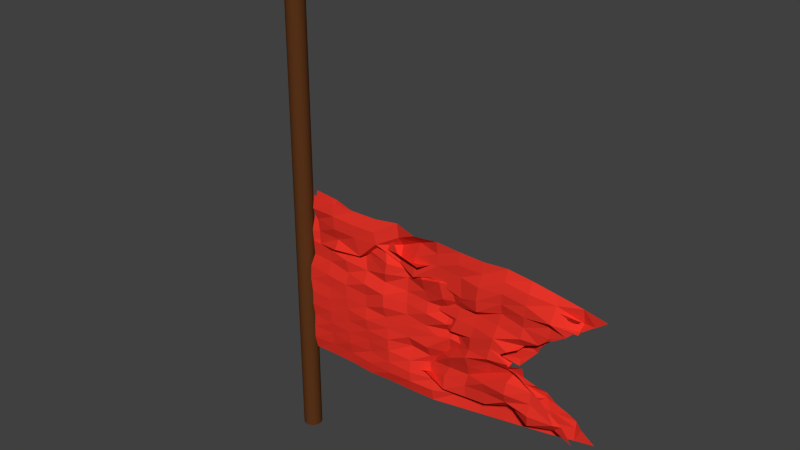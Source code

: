 # Source: flag.blend  (saved by Blender 2.76.0; exported with 4.5.12 LTS)
import bpy
from mathutils import Matrix  # noqa: F401  (used for matrix-valued properties, if any)

bpy.ops.wm.read_factory_settings(use_empty=True)
scene = bpy.context.scene
scene.name = 'Scene'

# ---- collections
col_collection_1 = bpy.data.collections.new('Collection 1'); scene.collection.children.link(col_collection_1)

# ---- materials (node trees are filled in below, after node groups)
mat_mastil_bandera = bpy.data.materials.new('Mastil_bandera')
mat_mastil_bandera.alpha_threshold = 0.0
mat_mastil_bandera.use_transparent_shadow = False
mat_mastil_bandera.diffuse_color = (0.1065, 0.03503, 0.01036, 1.0)
mat_mastil_bandera.roughness = 0.5
mat_bandera = bpy.data.materials.new('bandera')
mat_bandera.alpha_threshold = 0.0
mat_bandera.use_transparent_shadow = False
mat_bandera.diffuse_color = (0.8, 0.03365, 0.0209, 1.0)
mat_bandera.roughness = 0.5
mat_bandera.specular_intensity = 0.1695

# ---- material node trees

# ---- world
world_world = bpy.data.worlds.new('World'); scene.world = world_world
world_world.color = (0.05088, 0.05088, 0.05088)
world_world.use_sun_shadow = False
world_world.sun_shadow_jitter_overblur = 0.0
world_world.cycles.sampling_method = 'MANUAL'
world_world.cycles.sample_map_resolution = 256

# ---- meshes
me_cylinder = bpy.data.meshes.new('Cylinder')
me_cylinder.from_pydata([(0.07689, 0.007596, -0.01715), (0.07689, 0.007596, 1.983), (0.272, -0.01162, -0.01715), (0.272, -0.01162, 1.983), (0.4596, -0.06852, -0.01715), (0.4596, -0.06852, 1.983), (0.6325, -0.1609, -0.01715), (0.6325, -0.1609, 1.983), (0.784, -0.2853, -0.01715), (0.784, -0.2853, 1.983), (0.9084, -0.4368, -0.01715), (0.9084, -0.4368, 1.983), (1.001, -0.6097, -0.01715), (1.001, -0.6097, 1.983), (1.058, -0.7973, -0.01715), (1.058, -0.7973, 1.983), (1.077, -0.9924, -0.01715), (1.077, -0.9924, 1.983), (1.058, -1.187, -0.01715), (1.058, -1.187, 1.983), (1.001, -1.375, -0.01715), (1.001, -1.375, 1.983), (0.9084, -1.548, -0.01715), (0.9084, -1.548, 1.983), (0.784, -1.7, -0.01715), (0.784, -1.7, 1.983), (0.6325, -1.824, -0.01715), (0.6325, -1.824, 1.983), (0.4596, -1.916, -0.01715), (0.4596, -1.916, 1.983), (0.272, -1.973, -0.01715), (0.272, -1.973, 1.983), (0.07688, -1.992, -0.01715), (0.07688, -1.992, 1.983), (-0.1182, -1.973, -0.01715), (-0.1182, -1.973, 1.983), (-0.3058, -1.916, -0.01715), (-0.3058, -1.916, 1.983), (-0.4787, -1.824, -0.01715), (-0.4787, -1.824, 1.983), (-0.6302, -1.7, -0.01715), (-0.6302, -1.7, 1.983), (-0.7546, -1.548, -0.01715), (-0.7546, -1.548, 1.983), (-0.847, -1.375, -0.01715), (-0.847, -1.375, 1.983), (-0.9039, -1.187, -0.01715), (-0.9039, -1.187, 1.983), (-0.9231, -0.9924, -0.01715), (-0.9231, -0.9924, 1.983), (-0.9039, -0.7973, -0.01715), (-0.9039, -0.7973, 1.983), (-0.847, -0.6097, -0.01715), (-0.847, -0.6097, 1.983), (-0.7546, -0.4368, -0.01715), (-0.7546, -0.4368, 1.983), (-0.6302, -0.2853, -0.01715), (-0.6302, -0.2853, 1.983), (-0.4787, -0.1609, -0.01715), (-0.4787, -0.1609, 1.983), (-0.3058, -0.06852, -0.01715), (-0.3058, -0.06852, 1.983), (-0.1182, -0.01162, -0.01715), (-0.1182, -0.01162, 1.983)], [], [(0, 1, 3, 2), (2, 3, 5, 4), (4, 5, 7, 6), (6, 7, 9, 8), (8, 9, 11, 10), (10, 11, 13, 12), (12, 13, 15, 14), (14, 15, 17, 16), (16, 17, 19, 18), (18, 19, 21, 20), (20, 21, 23, 22), (22, 23, 25, 24), (24, 25, 27, 26), (26, 27, 29, 28), (28, 29, 31, 30), (30, 31, 33, 32), (32, 33, 35, 34), (34, 35, 37, 36), (36, 37, 39, 38), (38, 39, 41, 40), (40, 41, 43, 42), (42, 43, 45, 44), (44, 45, 47, 46), (46, 47, 49, 48), (48, 49, 51, 50), (50, 51, 53, 52), (52, 53, 55, 54), (54, 55, 57, 56), (56, 57, 59, 58), (58, 59, 61, 60), (3, 1, 63, 61, 59, 57, 55, 53, 51, 49, 47, 45, 43, 41, 39, 37, 35, 33, 31, 29, 27, 25, 23, 21, 19, 17, 15, 13, 11, 9, 7, 5), (62, 63, 1, 0), (60, 61, 63, 62), (0, 2, 4, 6, 8, 10, 12, 14, 16, 18, 20, 22, 24, 26, 28, 30, 32, 34, 36, 38, 40, 42, 44, 46, 48, 50, 52, 54, 56, 58, 60, 62)])
me_cylinder.materials.append(mat_mastil_bandera)
me_cylinder.use_remesh_preserve_volume = False
me_cylinder.use_remesh_preserve_attributes = False
me_cylinder.use_mirror_vertex_groups = False
me_cylinder.update()
me_plane_001 = bpy.data.meshes.new('Plane.001')
me_plane_001.from_pydata([(-1.0, -1.0, 0.0), (-1.0, 1.0, 0.0), (1.0, 0.8158, 0.0), (-1.0, 0.8462, 0.0), (-1.0, 0.6923, 0.0), (-1.0, 0.5385, 0.0), (-1.0, 0.3846, 0.0), (-1.0, 0.2308, 0.0), (-1.0, 0.07692, 0.0), (-1.0, -0.07692, 0.0), (-1.0, -0.2308, 0.0), (-1.0, -0.3846, 0.0), (-1.0, -0.5385, 0.0), (-1.0, -0.6923, 0.0), (-1.0, -0.8462, 0.0), (-0.8462, -0.9858, 0.0), (-0.6923, -0.9717, 0.0), (-0.5385, -0.9575, 0.0), (-0.3846, -0.9433, 0.0), (-0.2308, -0.9292, 0.0), (-0.07692, -0.915, 0.0), (0.07692, -0.9008, 0.0), (0.2308, -0.8867, 0.0), (0.3846, -0.8725, 0.0), (0.5385, -0.8583, 0.0), (0.6923, -0.8442, 0.0), (0.8462, -0.83, 0.0), (0.8462, 0.83, 0.0), (0.6923, 0.8442, 0.0), (0.5385, 0.8583, 0.0), (0.3846, 0.8725, 0.0), (0.2308, 0.8867, 0.0), (0.07692, 0.9008, 0.0), (-0.07692, 0.915, 0.0), (-0.2308, 0.9292, 0.0), (-0.3846, 0.9433, 0.0), (-0.5385, 0.9575, 0.0), (-0.6923, 0.9717, 0.0), (-0.8462, 0.9858, 0.0), (-0.8462, -0.8342, 0.0), (-0.8462, -0.6825, 0.0), (-0.8462, -0.5308, 0.0), (-0.8462, -0.3792, 0.0), (-0.8462, -0.2275, 0.0), (-0.8462, -0.07583, 0.0), (-0.8462, 0.07583, 0.0), (-0.8462, 0.2275, 0.0), (-0.8462, 0.3792, 0.0), (-0.8462, 0.5308, 0.0), (-0.8462, 0.6825, 0.0), (-0.8462, 0.8342, 0.0), (-0.6923, -0.8222, 0.0), (-0.6923, -0.6727, 0.0), (-0.6923, -0.5232, 0.0), (-0.6923, -0.3737, 0.0), (-0.6923, -0.2242, 0.0), (-0.6923, -0.07474, 0.0), (-0.6923, 0.07474, 0.0), (-0.6923, 0.2242, 0.0), (-0.6923, 0.3737, 0.0), (-0.6923, 0.5232, 0.0), (-0.6923, 0.6727, 0.0), (-0.6923, 0.8222, 0.0), (-0.5385, -0.8102, 0.0), (-0.5385, -0.6629, 0.0), (-0.5385, -0.5156, 0.0), (-0.5385, -0.3683, 0.0), (-0.5385, -0.221, 0.0), (-0.5385, -0.07365, 0.0), (-0.5385, 0.07365, 0.0), (-0.5385, 0.221, 0.0), (-0.5385, 0.3683, 0.0), (-0.5385, 0.5156, 0.0), (-0.5385, 0.6629, 0.0), (-0.5385, 0.8102, 0.0), (-0.3846, -0.7982, 0.0), (-0.3846, -0.6531, 0.0), (-0.3846, -0.508, 0.0), (-0.3846, -0.3628, 0.0), (-0.3846, -0.2177, 0.0), (-0.3846, -0.07256, 0.0), (-0.3846, 0.07256, 0.0), (-0.3846, 0.2177, 0.0), (-0.3846, 0.3628, 0.0), (-0.3846, 0.508, 0.0), (-0.3846, 0.6531, 0.0), (-0.3846, 0.7982, 0.0), (-0.2308, -0.7862, 0.0), (-0.2308, -0.6433, 0.0), (-0.2308, -0.5003, 0.0), (-0.2308, -0.3574, 0.0), (-0.2308, -0.2144, 0.0), (-0.2308, -0.07147, 0.0), (-0.2308, 0.07147, 0.0), (-0.2308, 0.2144, 0.0), (-0.2308, 0.3574, 0.0), (-0.2308, 0.5003, 0.0), (-0.2308, 0.6433, 0.0), (-0.2308, 0.7862, 0.0), (-0.07692, -0.7742, 0.0), (-0.07692, -0.6335, 0.0), (-0.07692, -0.4927, 0.0), (-0.07692, -0.3519, 0.0), (-0.07692, -0.2112, 0.0), (-0.07692, -0.07038, 0.0), (-0.07692, 0.07039, 0.0), (-0.07692, 0.2112, 0.0), (-0.07692, 0.3519, 0.0), (-0.07692, 0.4927, 0.0), (-0.07692, 0.6335, 0.0), (-0.07692, 0.7742, 0.0), (0.07692, -0.7622, 0.0), (0.07692, -0.6237, 0.0), (0.07692, -0.4851, 0.0), (0.07692, -0.3465, 0.0), (0.07692, -0.2079, 0.0), (0.07692, -0.0693, 0.0), (0.07692, 0.0693, 0.0), (0.07692, 0.2079, 0.0), (0.07692, 0.3465, 0.0), (0.07692, 0.4851, 0.0), (0.07692, 0.6237, 0.0), (0.07692, 0.7622, 0.0), (0.2308, -0.7503, 0.0), (0.2308, -0.6139, 0.0), (0.2308, -0.4774, 0.0), (0.2308, -0.341, 0.0), (0.2308, -0.2046, 0.0), (0.2308, -0.06821, 0.0), (0.2308, 0.06821, 0.0), (0.2308, 0.2046, 0.0), (0.2308, 0.341, 0.0), (0.2308, 0.4774, 0.0), (0.2308, 0.6139, 0.0), (0.2308, 0.7503, 0.0), (0.3846, -0.7383, 0.0), (0.3846, -0.604, 0.0), (0.3846, -0.4698, 0.0), (0.3846, -0.3356, 0.0), (0.3846, -0.2013, 0.0), (0.3846, -0.06712, 0.0), (0.3846, 0.06712, 0.0), (0.3846, 0.2013, 0.0), (0.3846, 0.3356, 0.0), (0.3846, 0.4698, 0.0), (0.3846, 0.604, 0.0), (0.3846, 0.7383, 0.0), (0.5385, -0.7263, 0.0), (0.5385, -0.5942, 0.0), (0.5385, -0.4622, 0.0), (0.5385, -0.3301, 0.0), (0.5385, 0.06603, 0.0), (0.5385, 0.1981, 0.0), (0.5385, 0.3301, 0.0), (0.5385, 0.4622, 0.0), (0.5385, 0.5942, 0.0), (0.5385, 0.7263, 0.0), (0.6923, -0.7143, 0.0), (0.6923, -0.5844, 0.0), (0.6923, -0.4546, 0.0), (0.6923, 0.3247, 0.0), (0.6923, 0.4546, 0.0), (0.6923, 0.5844, 0.0), (0.6923, 0.7143, 0.0), (0.8462, -0.7023, 0.0), (0.9338, 0.6955, 0.0), (0.8462, 0.5746, 0.0), (0.8462, 0.7023, 0.0), (0.8462, -0.6373, 0.0), (0.6923, 0.2847, 0.0), (0.4895, -0.06637, 0.0), (0.8921, -0.6987, 0.0), (0.6923, -0.4315, 0.0), (0.5385, -0.2257, 0.0), (0.5659, 0.06583, 0.0), (0.8014, -0.5775, 0.0), (0.641, 0.1959, 0.0), (0.8462, 0.5509, 0.0), (0.715, 0.3239, 0.0), (0.7089, -0.4537, 0.0), (0.5385, 0.01841, 0.0), (0.7877, 0.4498, 0.0), (0.6145, -0.3274, 0.0), (0.8594, 0.5738, 0.0), (0.981, -0.8176, 0.0), (0.9299, 0.6958, 0.0), (0.5181, -0.1985, 0.0), (0.4589, -0.1193, 0.0), (-1.0, -1.0, 0.0), (-1.0, 1.0, 0.0), (1.0, 0.8158, 0.0), (-1.0, 0.8462, 0.0), (-1.0, 0.6923, 0.0), (-1.0, 0.5385, 0.0), (-1.0, 0.3846, 0.0), (-1.0, 0.2308, 0.0), (-1.0, 0.07692, 0.0), (-1.0, -0.07692, 0.0), (-1.0, -0.2308, 0.0), (-1.0, -0.3846, 0.0), (-1.0, -0.5385, 0.0), (-1.0, -0.6923, 0.0), (-1.0, -0.8462, 0.0), (-0.8462, -0.9858, 0.0), (-0.6923, -0.9717, 0.0), (-0.5385, -0.9575, 0.0), (-0.3846, -0.9433, 0.0), (-0.2308, -0.9292, 0.0), (-0.07692, -0.915, 0.0), (0.07692, -0.9008, 0.0), (0.2308, -0.8867, 0.0), (0.3846, -0.8725, 0.0), (0.5385, -0.8583, 0.0), (0.6923, -0.8442, 0.0), (0.8462, -0.83, 0.0), (0.8462, 0.83, 0.0), (0.6923, 0.8442, 0.0), (0.5385, 0.8583, 0.0), (0.3846, 0.8725, 0.0), (0.2308, 0.8867, 0.0), (0.07692, 0.9008, 0.0), (-0.07692, 0.915, 0.0), (-0.2308, 0.9292, 0.0), (-0.3846, 0.9433, 0.0), (-0.5385, 0.9575, 0.0), (-0.6923, 0.9717, 0.0), (-0.8462, 0.9858, 0.0), (-0.8462, -0.8342, 0.0), (-0.8462, -0.6825, 0.0), (-0.8462, -0.5308, 0.0), (-0.8462, -0.3792, 0.0), (-0.8462, -0.2275, 0.0), (-0.8462, -0.07583, 0.0), (-0.8462, 0.07583, 0.0), (-0.8462, 0.2275, 0.0), (-0.8462, 0.3792, 0.0), (-0.8462, 0.5308, 0.0), (-0.8462, 0.6825, 0.0), (-0.8462, 0.8342, 0.0), (-0.6923, -0.8222, 0.0), (-0.6923, -0.6727, 0.0), (-0.6923, -0.5232, 0.0), (-0.6923, -0.3737, 0.0), (-0.6923, -0.2242, 0.0), (-0.6923, -0.07474, 0.0), (-0.6923, 0.07474, 0.0), (-0.6923, 0.2242, 0.0), (-0.6923, 0.3737, 0.0), (-0.6923, 0.5232, 0.0), (-0.6923, 0.6727, 0.0), (-0.6923, 0.8222, 0.0), (-0.5385, -0.8102, 0.0), (-0.5385, -0.6629, 0.0), (-0.5385, -0.5156, 0.0), (-0.5385, -0.3683, 0.0), (-0.5385, -0.221, 0.0), (-0.5385, -0.07365, 0.0), (-0.5385, 0.07365, 0.0), (-0.5385, 0.221, 0.0), (-0.5385, 0.3683, 0.0), (-0.5385, 0.5156, 0.0), (-0.5385, 0.6629, 0.0), (-0.5385, 0.8102, 0.0), (-0.3846, -0.7982, 0.0), (-0.3846, -0.6531, 0.0), (-0.3846, -0.508, 0.0), (-0.3846, -0.3628, 0.0), (-0.3846, -0.2177, 0.0), (-0.3846, -0.07256, 0.0), (-0.3846, 0.07256, 0.0), (-0.3846, 0.2177, 0.0), (-0.3846, 0.3628, 0.0), (-0.3846, 0.508, 0.0), (-0.3846, 0.6531, 0.0), (-0.3846, 0.7982, 0.0), (-0.2308, -0.7862, 0.0), (-0.2308, -0.6433, 0.0), (-0.2308, -0.5003, 0.0), (-0.2308, -0.3574, 0.0), (-0.2308, -0.2144, 0.0), (-0.2308, -0.07147, 0.0), (-0.2308, 0.07147, 0.0), (-0.2308, 0.2144, 0.0), (-0.2308, 0.3574, 0.0), (-0.2308, 0.5003, 0.0), (-0.2308, 0.6433, 0.0), (-0.2308, 0.7862, 0.0), (-0.07692, -0.7742, 0.0), (-0.07692, -0.6335, 0.0), (-0.07692, -0.4927, 0.0), (-0.07692, -0.3519, 0.0), (-0.07692, -0.2112, 0.0), (-0.07692, -0.07038, 0.0), (-0.07692, 0.07039, 0.0), (-0.07692, 0.2112, 0.0), (-0.07692, 0.3519, 0.0), (-0.07692, 0.4927, 0.0), (-0.07692, 0.6335, 0.0), (-0.07692, 0.7742, 0.0), (0.07692, -0.7622, 0.0), (0.07692, -0.6237, 0.0), (0.07692, -0.4851, 0.0), (0.07692, -0.3465, 0.0), (0.07692, -0.2079, 0.0), (0.07692, -0.0693, 0.0), (0.07692, 0.0693, 0.0), (0.07692, 0.2079, 0.0), (0.07692, 0.3465, 0.0), (0.07692, 0.4851, 0.0), (0.07692, 0.6237, 0.0), (0.07692, 0.7622, 0.0), (0.2308, -0.7503, 0.0), (0.2308, -0.6139, 0.0), (0.2308, -0.4774, 0.0), (0.2308, -0.341, 0.0), (0.2308, -0.2046, 0.0), (0.2308, -0.06821, 0.0), (0.2308, 0.06821, 0.0), (0.2308, 0.2046, 0.0), (0.2308, 0.341, 0.0), (0.2308, 0.4774, 0.0), (0.2308, 0.6139, 0.0), (0.2308, 0.7503, 0.0), (0.3846, -0.7383, 0.0), (0.3846, -0.604, 0.0), (0.3846, -0.4698, 0.0), (0.3846, -0.3356, 0.0), (0.3846, -0.2013, 0.0), (0.3846, -0.06712, 0.0), (0.3846, 0.06712, 0.0), (0.3846, 0.2013, 0.0), (0.3846, 0.3356, 0.0), (0.3846, 0.4698, 0.0), (0.3846, 0.604, 0.0), (0.3846, 0.7383, 0.0), (0.5385, -0.7263, 0.0), (0.5385, -0.5942, 0.0), (0.5385, -0.4622, 0.0), (0.5385, -0.3301, 0.0), (0.5385, 0.06603, 0.0), (0.5385, 0.1981, 0.0), (0.5385, 0.3301, 0.0), (0.5385, 0.4622, 0.0), (0.5385, 0.5942, 0.0), (0.5385, 0.7263, 0.0), (0.6923, -0.7143, 0.0), (0.6923, -0.5844, 0.0), (0.6923, -0.4546, 0.0), (0.6923, 0.3247, 0.0), (0.6923, 0.4546, 0.0), (0.6923, 0.5844, 0.0), (0.6923, 0.7143, 0.0), (0.8462, -0.7023, 0.0), (0.9338, 0.6955, 0.0), (0.8462, 0.5746, 0.0), (0.8462, 0.7023, 0.0), (0.8462, -0.6373, 0.0), (0.6923, 0.2847, 0.0), (0.4895, -0.06637, 0.0), (0.8921, -0.6987, 0.0), (0.6923, -0.4315, 0.0), (0.5385, -0.2257, 0.0), (0.5659, 0.06583, 0.0), (0.8014, -0.5775, 0.0), (0.641, 0.1959, 0.0), (0.8462, 0.5509, 0.0), (0.715, 0.3239, 0.0), (0.7089, -0.4537, 0.0), (0.5385, 0.01841, 0.0), (0.7877, 0.4498, 0.0), (0.6145, -0.3274, 0.0), (0.8594, 0.5738, 0.0), (0.981, -0.8176, 0.0), (0.9299, 0.6958, 0.0), (0.5181, -0.1985, 0.0), (0.4589, -0.1193, 0.0)], [], [(167, 27, 2, 165, 185), (3, 1, 38, 50), (50, 38, 37, 62), (62, 37, 36, 74), (74, 36, 35, 86), (86, 35, 34, 98), (98, 34, 33, 110), (110, 33, 32, 122), (122, 32, 31, 134), (134, 31, 30, 146), (146, 30, 29, 156), (156, 29, 28, 163), (163, 28, 27, 167), (0, 14, 39, 15), (14, 13, 40, 39), (13, 12, 41, 40), (12, 11, 42, 41), (11, 10, 43, 42), (10, 9, 44, 43), (9, 8, 45, 44), (8, 7, 46, 45), (7, 6, 47, 46), (6, 5, 48, 47), (5, 4, 49, 48), (4, 3, 50, 49), (15, 39, 51, 16), (39, 40, 52, 51), (40, 41, 53, 52), (41, 42, 54, 53), (42, 43, 55, 54), (43, 44, 56, 55), (44, 45, 57, 56), (45, 46, 58, 57), (46, 47, 59, 58), (47, 48, 60, 59), (48, 49, 61, 60), (49, 50, 62, 61), (16, 51, 63, 17), (51, 52, 64, 63), (52, 53, 65, 64), (53, 54, 66, 65), (54, 55, 67, 66), (55, 56, 68, 67), (56, 57, 69, 68), (57, 58, 70, 69), (58, 59, 71, 70), (59, 60, 72, 71), (60, 61, 73, 72), (61, 62, 74, 73), (17, 63, 75, 18), (63, 64, 76, 75), (64, 65, 77, 76), (65, 66, 78, 77), (66, 67, 79, 78), (67, 68, 80, 79), (68, 69, 81, 80), (69, 70, 82, 81), (70, 71, 83, 82), (71, 72, 84, 83), (72, 73, 85, 84), (73, 74, 86, 85), (18, 75, 87, 19), (75, 76, 88, 87), (76, 77, 89, 88), (77, 78, 90, 89), (78, 79, 91, 90), (79, 80, 92, 91), (80, 81, 93, 92), (81, 82, 94, 93), (82, 83, 95, 94), (83, 84, 96, 95), (84, 85, 97, 96), (85, 86, 98, 97), (19, 87, 99, 20), (87, 88, 100, 99), (88, 89, 101, 100), (89, 90, 102, 101), (90, 91, 103, 102), (91, 92, 104, 103), (92, 93, 105, 104), (93, 94, 106, 105), (94, 95, 107, 106), (95, 96, 108, 107), (96, 97, 109, 108), (97, 98, 110, 109), (20, 99, 111, 21), (99, 100, 112, 111), (100, 101, 113, 112), (101, 102, 114, 113), (102, 103, 115, 114), (103, 104, 116, 115), (104, 105, 117, 116), (105, 106, 118, 117), (106, 107, 119, 118), (107, 108, 120, 119), (108, 109, 121, 120), (109, 110, 122, 121), (21, 111, 123, 22), (111, 112, 124, 123), (112, 113, 125, 124), (113, 114, 126, 125), (114, 115, 127, 126), (115, 116, 128, 127), (116, 117, 129, 128), (117, 118, 130, 129), (118, 119, 131, 130), (119, 120, 132, 131), (120, 121, 133, 132), (121, 122, 134, 133), (22, 123, 135, 23), (123, 124, 136, 135), (124, 125, 137, 136), (125, 126, 138, 137), (126, 127, 139, 138), (127, 128, 140, 139), (128, 129, 141, 140), (129, 130, 142, 141), (130, 131, 143, 142), (131, 132, 144, 143), (132, 133, 145, 144), (133, 134, 146, 145), (23, 135, 147, 24), (135, 136, 148, 147), (136, 137, 149, 148), (137, 138, 150, 149), (138, 139, 186, 173, 150), (139, 140, 170, 187, 186), (140, 141, 151, 180, 170), (141, 142, 152, 151), (142, 143, 153, 152), (143, 144, 154, 153), (144, 145, 155, 154), (145, 146, 156, 155), (24, 147, 157, 25), (147, 148, 158, 157), (148, 149, 159, 158), (149, 150, 182, 172, 159), (150, 173, 182), (180, 151, 174), (151, 152, 176, 174), (152, 153, 160, 169, 176), (153, 154, 161, 160), (154, 155, 162, 161), (155, 156, 163, 162), (25, 157, 164, 26), (157, 158, 175, 168, 164), (158, 159, 179, 175), (159, 172, 179), (169, 160, 178), (160, 161, 181, 178), (161, 162, 166, 177, 181), (162, 163, 167, 166), (26, 164, 171, 184), (164, 168, 171), (177, 166, 183), (166, 167, 185, 183), (355, 373, 353, 190, 215), (191, 238, 226, 189), (238, 250, 225, 226), (250, 262, 224, 225), (262, 274, 223, 224), (274, 286, 222, 223), (286, 298, 221, 222), (298, 310, 220, 221), (310, 322, 219, 220), (322, 334, 218, 219), (334, 344, 217, 218), (344, 351, 216, 217), (351, 355, 215, 216), (188, 203, 227, 202), (202, 227, 228, 201), (201, 228, 229, 200), (200, 229, 230, 199), (199, 230, 231, 198), (198, 231, 232, 197), (197, 232, 233, 196), (196, 233, 234, 195), (195, 234, 235, 194), (194, 235, 236, 193), (193, 236, 237, 192), (192, 237, 238, 191), (203, 204, 239, 227), (227, 239, 240, 228), (228, 240, 241, 229), (229, 241, 242, 230), (230, 242, 243, 231), (231, 243, 244, 232), (232, 244, 245, 233), (233, 245, 246, 234), (234, 246, 247, 235), (235, 247, 248, 236), (236, 248, 249, 237), (237, 249, 250, 238), (204, 205, 251, 239), (239, 251, 252, 240), (240, 252, 253, 241), (241, 253, 254, 242), (242, 254, 255, 243), (243, 255, 256, 244), (244, 256, 257, 245), (245, 257, 258, 246), (246, 258, 259, 247), (247, 259, 260, 248), (248, 260, 261, 249), (249, 261, 262, 250), (205, 206, 263, 251), (251, 263, 264, 252), (252, 264, 265, 253), (253, 265, 266, 254), (254, 266, 267, 255), (255, 267, 268, 256), (256, 268, 269, 257), (257, 269, 270, 258), (258, 270, 271, 259), (259, 271, 272, 260), (260, 272, 273, 261), (261, 273, 274, 262), (206, 207, 275, 263), (263, 275, 276, 264), (264, 276, 277, 265), (265, 277, 278, 266), (266, 278, 279, 267), (267, 279, 280, 268), (268, 280, 281, 269), (269, 281, 282, 270), (270, 282, 283, 271), (271, 283, 284, 272), (272, 284, 285, 273), (273, 285, 286, 274), (207, 208, 287, 275), (275, 287, 288, 276), (276, 288, 289, 277), (277, 289, 290, 278), (278, 290, 291, 279), (279, 291, 292, 280), (280, 292, 293, 281), (281, 293, 294, 282), (282, 294, 295, 283), (283, 295, 296, 284), (284, 296, 297, 285), (285, 297, 298, 286), (208, 209, 299, 287), (287, 299, 300, 288), (288, 300, 301, 289), (289, 301, 302, 290), (290, 302, 303, 291), (291, 303, 304, 292), (292, 304, 305, 293), (293, 305, 306, 294), (294, 306, 307, 295), (295, 307, 308, 296), (296, 308, 309, 297), (297, 309, 310, 298), (209, 210, 311, 299), (299, 311, 312, 300), (300, 312, 313, 301), (301, 313, 314, 302), (302, 314, 315, 303), (303, 315, 316, 304), (304, 316, 317, 305), (305, 317, 318, 306), (306, 318, 319, 307), (307, 319, 320, 308), (308, 320, 321, 309), (309, 321, 322, 310), (210, 211, 323, 311), (311, 323, 324, 312), (312, 324, 325, 313), (313, 325, 326, 314), (314, 326, 327, 315), (315, 327, 328, 316), (316, 328, 329, 317), (317, 329, 330, 318), (318, 330, 331, 319), (319, 331, 332, 320), (320, 332, 333, 321), (321, 333, 334, 322), (211, 212, 335, 323), (323, 335, 336, 324), (324, 336, 337, 325), (325, 337, 338, 326), (326, 338, 361, 374, 327), (327, 374, 375, 358, 328), (328, 358, 368, 339, 329), (329, 339, 340, 330), (330, 340, 341, 331), (331, 341, 342, 332), (332, 342, 343, 333), (333, 343, 344, 334), (212, 213, 345, 335), (335, 345, 346, 336), (336, 346, 347, 337), (337, 347, 360, 370, 338), (338, 370, 361), (368, 362, 339), (339, 362, 364, 340), (340, 364, 357, 348, 341), (341, 348, 349, 342), (342, 349, 350, 343), (343, 350, 351, 344), (213, 214, 352, 345), (345, 352, 356, 363, 346), (346, 363, 367, 347), (347, 367, 360), (357, 366, 348), (348, 366, 369, 349), (349, 369, 365, 354, 350), (350, 354, 355, 351), (214, 372, 359, 352), (352, 359, 356), (365, 371, 354), (354, 371, 373, 355)])
_uv = me_plane_001.uv_layers.new(name='UVMap')
_uv.uv.foreach_set('vector', [0.7462, 0.6102, 0.7462, 0.6302, 0.7909, 0.628, 0.7716, 0.6091, 0.7705, 0.6092, 0.2091, 0.6327, 0.2091, 0.6569, 0.2538, 0.6547, 0.2538, 0.6309, 0.2538, 0.6309, 0.2538, 0.6547, 0.2986, 0.6524, 0.2986, 0.629, 0.2986, 0.629, 0.2986, 0.6524, 0.3434, 0.6502, 0.3434, 0.6271, 0.3434, 0.6271, 0.3434, 0.6502, 0.3881, 0.648, 0.3881, 0.6252, 0.3881, 0.6252, 0.3881, 0.648, 0.4329, 0.6458, 0.4329, 0.6233, 0.4329, 0.6233, 0.4329, 0.6458, 0.4776, 0.6435, 0.4776, 0.6215, 0.4776, 0.6215, 0.4776, 0.6435, 0.5224, 0.6413, 0.5224, 0.6196, 0.5224, 0.6196, 0.5224, 0.6413, 0.5671, 0.6391, 0.5671, 0.6177, 0.5671, 0.6177, 0.5671, 0.6391, 0.6119, 0.6369, 0.6119, 0.6158, 0.6119, 0.6158, 0.6119, 0.6369, 0.6566, 0.6347, 0.6566, 0.6139, 0.6566, 0.6139, 0.6566, 0.6347, 0.7014, 0.6324, 0.7014, 0.6121, 0.7014, 0.6121, 0.7014, 0.6324, 0.7462, 0.6302, 0.7462, 0.6102, 0.2091, 0.3431, 0.2091, 0.3673, 0.2538, 0.3691, 0.2538, 0.3453, 0.2091, 0.3673, 0.2091, 0.3914, 0.2538, 0.3929, 0.2538, 0.3691, 0.2091, 0.3914, 0.2091, 0.4155, 0.2538, 0.4167, 0.2538, 0.3929, 0.2091, 0.4155, 0.2091, 0.4397, 0.2538, 0.4405, 0.2538, 0.4167, 0.2091, 0.4397, 0.2091, 0.4638, 0.2538, 0.4643, 0.2538, 0.4405, 0.2091, 0.4638, 0.2091, 0.4879, 0.2538, 0.4881, 0.2538, 0.4643, 0.2091, 0.4879, 0.2091, 0.5121, 0.2538, 0.5119, 0.2538, 0.4881, 0.2091, 0.5121, 0.2091, 0.5362, 0.2538, 0.5357, 0.2538, 0.5119, 0.2091, 0.5362, 0.2091, 0.5603, 0.2538, 0.5595, 0.2538, 0.5357, 0.2091, 0.5603, 0.2091, 0.5845, 0.2538, 0.5833, 0.2538, 0.5595, 0.2091, 0.5845, 0.2091, 0.6086, 0.2538, 0.6071, 0.2538, 0.5833, 0.2091, 0.6086, 0.2091, 0.6327, 0.2538, 0.6309, 0.2538, 0.6071, 0.2538, 0.3453, 0.2538, 0.3691, 0.2986, 0.371, 0.2986, 0.3476, 0.2538, 0.3691, 0.2538, 0.3929, 0.2986, 0.3945, 0.2986, 0.371, 0.2538, 0.3929, 0.2538, 0.4167, 0.2986, 0.4179, 0.2986, 0.3945, 0.2538, 0.4167, 0.2538, 0.4405, 0.2986, 0.4414, 0.2986, 0.4179, 0.2538, 0.4405, 0.2538, 0.4643, 0.2986, 0.4648, 0.2986, 0.4414, 0.2538, 0.4643, 0.2538, 0.4881, 0.2986, 0.4883, 0.2986, 0.4648, 0.2538, 0.4881, 0.2538, 0.5119, 0.2986, 0.5117, 0.2986, 0.4883, 0.2538, 0.5119, 0.2538, 0.5357, 0.2986, 0.5352, 0.2986, 0.5117, 0.2538, 0.5357, 0.2538, 0.5595, 0.2986, 0.5586, 0.2986, 0.5352, 0.2538, 0.5595, 0.2538, 0.5833, 0.2986, 0.5821, 0.2986, 0.5586, 0.2538, 0.5833, 0.2538, 0.6071, 0.2986, 0.6055, 0.2986, 0.5821, 0.2538, 0.6071, 0.2538, 0.6309, 0.2986, 0.629, 0.2986, 0.6055, 0.2986, 0.3476, 0.2986, 0.371, 0.3434, 0.3729, 0.3434, 0.3498, 0.2986, 0.371, 0.2986, 0.3945, 0.3434, 0.396, 0.3434, 0.3729, 0.2986, 0.3945, 0.2986, 0.4179, 0.3434, 0.4191, 0.3434, 0.396, 0.2986, 0.4179, 0.2986, 0.4414, 0.3434, 0.4422, 0.3434, 0.4191, 0.2986, 0.4414, 0.2986, 0.4648, 0.3434, 0.4653, 0.3434, 0.4422, 0.2986, 0.4648, 0.2986, 0.4883, 0.3434, 0.4884, 0.3434, 0.4653, 0.2986, 0.4883, 0.2986, 0.5117, 0.3434, 0.5116, 0.3434, 0.4884, 0.2986, 0.5117, 0.2986, 0.5352, 0.3434, 0.5347, 0.3434, 0.5116, 0.2986, 0.5352, 0.2986, 0.5586, 0.3434, 0.5578, 0.3434, 0.5347, 0.2986, 0.5586, 0.2986, 0.5821, 0.3434, 0.5809, 0.3434, 0.5578, 0.2986, 0.5821, 0.2986, 0.6055, 0.3434, 0.604, 0.3434, 0.5809, 0.2986, 0.6055, 0.2986, 0.629, 0.3434, 0.6271, 0.3434, 0.604, 0.3434, 0.3498, 0.3434, 0.3729, 0.3881, 0.3748, 0.3881, 0.352, 0.3434, 0.3729, 0.3434, 0.396, 0.3881, 0.3975, 0.3881, 0.3748, 0.3434, 0.396, 0.3434, 0.4191, 0.3881, 0.4203, 0.3881, 0.3975, 0.3434, 0.4191, 0.3434, 0.4422, 0.3881, 0.4431, 0.3881, 0.4203, 0.3434, 0.4422, 0.3434, 0.4653, 0.3881, 0.4658, 0.3881, 0.4431, 0.3434, 0.4653, 0.3434, 0.4884, 0.3881, 0.4886, 0.3881, 0.4658, 0.3434, 0.4884, 0.3434, 0.5116, 0.3881, 0.5114, 0.3881, 0.4886, 0.3434, 0.5116, 0.3434, 0.5347, 0.3881, 0.5342, 0.3881, 0.5114, 0.3434, 0.5347, 0.3434, 0.5578, 0.3881, 0.5569, 0.3881, 0.5342, 0.3434, 0.5578, 0.3434, 0.5809, 0.3881, 0.5797, 0.3881, 0.5569, 0.3434, 0.5809, 0.3434, 0.604, 0.3881, 0.6025, 0.3881, 0.5797, 0.3434, 0.604, 0.3434, 0.6271, 0.3881, 0.6252, 0.3881, 0.6025, 0.3881, 0.352, 0.3881, 0.3748, 0.4329, 0.3767, 0.4329, 0.3542, 0.3881, 0.3748, 0.3881, 0.3975, 0.4329, 0.3991, 0.4329, 0.3767, 0.3881, 0.3975, 0.3881, 0.4203, 0.4329, 0.4215, 0.4329, 0.3991, 0.3881, 0.4203, 0.3881, 0.4431, 0.4329, 0.4439, 0.4329, 0.4215, 0.3881, 0.4431, 0.3881, 0.4658, 0.4329, 0.4664, 0.4329, 0.4439, 0.3881, 0.4658, 0.3881, 0.4886, 0.4329, 0.4888, 0.4329, 0.4664, 0.3881, 0.4886, 0.3881, 0.5114, 0.4329, 0.5112, 0.4329, 0.4888, 0.3881, 0.5114, 0.3881, 0.5342, 0.4329, 0.5336, 0.4329, 0.5112, 0.3881, 0.5342, 0.3881, 0.5569, 0.4329, 0.5561, 0.4329, 0.5336, 0.3881, 0.5569, 0.3881, 0.5797, 0.4329, 0.5785, 0.4329, 0.5561, 0.3881, 0.5797, 0.3881, 0.6025, 0.4329, 0.6009, 0.4329, 0.5785, 0.3881, 0.6025, 0.3881, 0.6252, 0.4329, 0.6233, 0.4329, 0.6009, 0.4329, 0.3542, 0.4329, 0.3767, 0.4776, 0.3785, 0.4776, 0.3565, 0.4329, 0.3767, 0.4329, 0.3991, 0.4776, 0.4006, 0.4776, 0.3785, 0.4329, 0.3991, 0.4329, 0.4215, 0.4776, 0.4227, 0.4776, 0.4006, 0.4329, 0.4215, 0.4329, 0.4439, 0.4776, 0.4448, 0.4776, 0.4227, 0.4329, 0.4439, 0.4329, 0.4664, 0.4776, 0.4669, 0.4776, 0.4448, 0.4329, 0.4664, 0.4329, 0.4888, 0.4776, 0.489, 0.4776, 0.4669, 0.4329, 0.4888, 0.4329, 0.5112, 0.4776, 0.511, 0.4776, 0.489, 0.4329, 0.5112, 0.4329, 0.5336, 0.4776, 0.5331, 0.4776, 0.511, 0.4329, 0.5336, 0.4329, 0.5561, 0.4776, 0.5552, 0.4776, 0.5331, 0.4329, 0.5561, 0.4329, 0.5785, 0.4776, 0.5773, 0.4776, 0.5552, 0.4329, 0.5785, 0.4329, 0.6009, 0.4776, 0.5994, 0.4776, 0.5773, 0.4329, 0.6009, 0.4329, 0.6233, 0.4776, 0.6215, 0.4776, 0.5994, 0.4776, 0.3565, 0.4776, 0.3785, 0.5224, 0.3804, 0.5224, 0.3587, 0.4776, 0.3785, 0.4776, 0.4006, 0.5224, 0.4022, 0.5224, 0.3804, 0.4776, 0.4006, 0.4776, 0.4227, 0.5224, 0.4239, 0.5224, 0.4022, 0.4776, 0.4227, 0.4776, 0.4448, 0.5224, 0.4456, 0.5224, 0.4239, 0.4776, 0.4448, 0.4776, 0.4669, 0.5224, 0.4674, 0.5224, 0.4456, 0.4776, 0.4669, 0.4776, 0.489, 0.5224, 0.4891, 0.5224, 0.4674, 0.4776, 0.489, 0.4776, 0.511, 0.5224, 0.5109, 0.5224, 0.4891, 0.4776, 0.511, 0.4776, 0.5331, 0.5224, 0.5326, 0.5224, 0.5109, 0.4776, 0.5331, 0.4776, 0.5552, 0.5224, 0.5544, 0.5224, 0.5326, 0.4776, 0.5552, 0.4776, 0.5773, 0.5224, 0.5761, 0.5224, 0.5544, 0.4776, 0.5773, 0.4776, 0.5994, 0.5224, 0.5978, 0.5224, 0.5761, 0.4776, 0.5994, 0.4776, 0.6215, 0.5224, 0.6196, 0.5224, 0.5978, 0.5224, 0.3587, 0.5224, 0.3804, 0.5671, 0.3823, 0.5671, 0.3609, 0.5224, 0.3804, 0.5224, 0.4022, 0.5671, 0.4037, 0.5671, 0.3823, 0.5224, 0.4022, 0.5224, 0.4239, 0.5671, 0.4251, 0.5671, 0.4037, 0.5224, 0.4239, 0.5224, 0.4456, 0.5671, 0.4465, 0.5671, 0.4251, 0.5224, 0.4456, 0.5224, 0.4674, 0.5671, 0.4679, 0.5671, 0.4465, 0.5224, 0.4674, 0.5224, 0.4891, 0.5671, 0.4893, 0.5671, 0.4679, 0.5224, 0.4891, 0.5224, 0.5109, 0.5671, 0.5107, 0.5671, 0.4893, 0.5224, 0.5109, 0.5224, 0.5326, 0.5671, 0.5321, 0.5671, 0.5107, 0.5224, 0.5326, 0.5224, 0.5544, 0.5671, 0.5535, 0.5671, 0.5321, 0.5224, 0.5544, 0.5224, 0.5761, 0.5671, 0.5749, 0.5671, 0.5535, 0.5224, 0.5761, 0.5224, 0.5978, 0.5671, 0.5963, 0.5671, 0.5749, 0.5224, 0.5978, 0.5224, 0.6196, 0.5671, 0.6177, 0.5671, 0.5963, 0.5671, 0.3609, 0.5671, 0.3823, 0.6119, 0.3842, 0.6119, 0.3631, 0.5671, 0.3823, 0.5671, 0.4037, 0.6119, 0.4052, 0.6119, 0.3842, 0.5671, 0.4037, 0.5671, 0.4251, 0.6119, 0.4263, 0.6119, 0.4052, 0.5671, 0.4251, 0.5671, 0.4465, 0.6119, 0.4474, 0.6119, 0.4263, 0.5671, 0.4465, 0.5671, 0.4679, 0.6119, 0.4684, 0.6119, 0.4474, 0.5671, 0.4679, 0.5671, 0.4893, 0.6119, 0.4895, 0.6119, 0.4684, 0.5671, 0.4893, 0.5671, 0.5107, 0.6119, 0.5105, 0.6119, 0.4895, 0.5671, 0.5107, 0.5671, 0.5321, 0.6119, 0.5316, 0.6119, 0.5105, 0.5671, 0.5321, 0.5671, 0.5535, 0.6119, 0.5526, 0.6119, 0.5316, 0.5671, 0.5535, 0.5671, 0.5749, 0.6119, 0.5737, 0.6119, 0.5526, 0.5671, 0.5749, 0.5671, 0.5963, 0.6119, 0.5948, 0.6119, 0.5737, 0.5671, 0.5963, 0.5671, 0.6177, 0.6119, 0.6158, 0.6119, 0.5948, 0.6119, 0.3631, 0.6119, 0.3842, 0.6566, 0.3861, 0.6566, 0.3653, 0.6119, 0.3842, 0.6119, 0.4052, 0.6566, 0.4068, 0.6566, 0.3861, 0.6119, 0.4052, 0.6119, 0.4263, 0.6566, 0.4275, 0.6566, 0.4068, 0.6119, 0.4263, 0.6119, 0.4474, 0.6566, 0.4482, 0.6566, 0.4275, 0.6119, 0.4474, 0.6119, 0.4684, 0.6507, 0.4689, 0.6566, 0.4646, 0.6566, 0.4482, 0.6119, 0.4684, 0.6119, 0.4895, 0.6424, 0.4896, 0.6335, 0.4813, 0.6507, 0.4689, 0.6119, 0.4895, 0.6119, 0.5105, 0.6566, 0.5104, 0.6566, 0.5029, 0.6424, 0.4896, 0.6119, 0.5105, 0.6119, 0.5316, 0.6566, 0.5311, 0.6566, 0.5104, 0.6119, 0.5316, 0.6119, 0.5526, 0.6566, 0.5518, 0.6566, 0.5311, 0.6119, 0.5526, 0.6119, 0.5737, 0.6566, 0.5725, 0.6566, 0.5518, 0.6119, 0.5737, 0.6119, 0.5948, 0.6566, 0.5932, 0.6566, 0.5725, 0.6119, 0.5948, 0.6119, 0.6158, 0.6566, 0.6139, 0.6566, 0.5932, 0.6566, 0.3653, 0.6566, 0.3861, 0.7014, 0.3879, 0.7014, 0.3676, 0.6566, 0.3861, 0.6566, 0.4068, 0.7014, 0.4083, 0.7014, 0.3879, 0.6566, 0.4068, 0.6566, 0.4275, 0.7014, 0.4287, 0.7014, 0.4083, 0.6566, 0.4275, 0.6566, 0.4482, 0.6788, 0.4486, 0.7014, 0.4323, 0.7014, 0.4287, 0.6566, 0.4482, 0.6566, 0.4646, 0.6788, 0.4486, 0.6566, 0.5029, 0.6566, 0.5104, 0.6646, 0.5103, 0.6566, 0.5104, 0.6566, 0.5311, 0.6865, 0.5307, 0.6646, 0.5103, 0.6566, 0.5311, 0.6566, 0.5518, 0.7014, 0.5509, 0.7014, 0.5447, 0.6865, 0.5307, 0.6566, 0.5518, 0.6566, 0.5725, 0.7014, 0.5713, 0.7014, 0.5509, 0.6566, 0.5725, 0.6566, 0.5932, 0.7014, 0.5917, 0.7014, 0.5713, 0.6566, 0.5932, 0.6566, 0.6139, 0.7014, 0.6121, 0.7014, 0.5917, 0.7014, 0.3676, 0.7014, 0.3879, 0.7462, 0.3898, 0.7462, 0.3698, 0.7014, 0.3879, 0.7014, 0.4083, 0.7332, 0.4094, 0.7462, 0.4, 0.7462, 0.3898, 0.7014, 0.4083, 0.7014, 0.4287, 0.7062, 0.4288, 0.7332, 0.4094, 0.7014, 0.4287, 0.7014, 0.4323, 0.7062, 0.4288, 0.7014, 0.5447, 0.7014, 0.5509, 0.708, 0.5508, 0.7014, 0.5509, 0.7014, 0.5713, 0.7292, 0.5706, 0.708, 0.5508, 0.7014, 0.5713, 0.7014, 0.5917, 0.7462, 0.5901, 0.7462, 0.5864, 0.7292, 0.5706, 0.7014, 0.5917, 0.7014, 0.6121, 0.7462, 0.6102, 0.7462, 0.5901, 0.7462, 0.3698, 0.7462, 0.3898, 0.7595, 0.3904, 0.7854, 0.3717, 0.7462, 0.3898, 0.7462, 0.4, 0.7595, 0.3904, 0.7462, 0.5864, 0.7462, 0.5901, 0.75, 0.59, 0.7462, 0.5901, 0.7462, 0.6102, 0.7705, 0.6092, 0.75, 0.59, 0.7462, 0.6102, 0.7705, 0.6092, 0.7716, 0.6091, 0.7909, 0.628, 0.7462, 0.6302, 0.2091, 0.6327, 0.2538, 0.6309, 0.2538, 0.6547, 0.2091, 0.6569, 0.2538, 0.6309, 0.2986, 0.629, 0.2986, 0.6524, 0.2538, 0.6547, 0.2986, 0.629, 0.3434, 0.6271, 0.3434, 0.6502, 0.2986, 0.6524, 0.3434, 0.6271, 0.3881, 0.6252, 0.3881, 0.648, 0.3434, 0.6502, 0.3881, 0.6252, 0.4329, 0.6233, 0.4329, 0.6458, 0.3881, 0.648, 0.4329, 0.6233, 0.4776, 0.6215, 0.4776, 0.6435, 0.4329, 0.6458, 0.4776, 0.6215, 0.5224, 0.6196, 0.5224, 0.6413, 0.4776, 0.6435, 0.5224, 0.6196, 0.5671, 0.6177, 0.5671, 0.6391, 0.5224, 0.6413, 0.5671, 0.6177, 0.6119, 0.6158, 0.6119, 0.6369, 0.5671, 0.6391, 0.6119, 0.6158, 0.6566, 0.6139, 0.6566, 0.6347, 0.6119, 0.6369, 0.6566, 0.6139, 0.7014, 0.6121, 0.7014, 0.6324, 0.6566, 0.6347, 0.7014, 0.6121, 0.7462, 0.6102, 0.7462, 0.6302, 0.7014, 0.6324, 0.2091, 0.3431, 0.2538, 0.3453, 0.2538, 0.3691, 0.2091, 0.3673, 0.2091, 0.3673, 0.2538, 0.3691, 0.2538, 0.3929, 0.2091, 0.3914, 0.2091, 0.3914, 0.2538, 0.3929, 0.2538, 0.4167, 0.2091, 0.4155, 0.2091, 0.4155, 0.2538, 0.4167, 0.2538, 0.4405, 0.2091, 0.4397, 0.2091, 0.4397, 0.2538, 0.4405, 0.2538, 0.4643, 0.2091, 0.4638, 0.2091, 0.4638, 0.2538, 0.4643, 0.2538, 0.4881, 0.2091, 0.4879, 0.2091, 0.4879, 0.2538, 0.4881, 0.2538, 0.5119, 0.2091, 0.5121, 0.2091, 0.5121, 0.2538, 0.5119, 0.2538, 0.5357, 0.2091, 0.5362, 0.2091, 0.5362, 0.2538, 0.5357, 0.2538, 0.5595, 0.2091, 0.5603, 0.2091, 0.5603, 0.2538, 0.5595, 0.2538, 0.5833, 0.2091, 0.5845, 0.2091, 0.5845, 0.2538, 0.5833, 0.2538, 0.6071, 0.2091, 0.6086, 0.2091, 0.6086, 0.2538, 0.6071, 0.2538, 0.6309, 0.2091, 0.6327, 0.2538, 0.3453, 0.2986, 0.3476, 0.2986, 0.371, 0.2538, 0.3691, 0.2538, 0.3691, 0.2986, 0.371, 0.2986, 0.3945, 0.2538, 0.3929, 0.2538, 0.3929, 0.2986, 0.3945, 0.2986, 0.4179, 0.2538, 0.4167, 0.2538, 0.4167, 0.2986, 0.4179, 0.2986, 0.4414, 0.2538, 0.4405, 0.2538, 0.4405, 0.2986, 0.4414, 0.2986, 0.4648, 0.2538, 0.4643, 0.2538, 0.4643, 0.2986, 0.4648, 0.2986, 0.4883, 0.2538, 0.4881, 0.2538, 0.4881, 0.2986, 0.4883, 0.2986, 0.5117, 0.2538, 0.5119, 0.2538, 0.5119, 0.2986, 0.5117, 0.2986, 0.5352, 0.2538, 0.5357, 0.2538, 0.5357, 0.2986, 0.5352, 0.2986, 0.5586, 0.2538, 0.5595, 0.2538, 0.5595, 0.2986, 0.5586, 0.2986, 0.5821, 0.2538, 0.5833, 0.2538, 0.5833, 0.2986, 0.5821, 0.2986, 0.6055, 0.2538, 0.6071, 0.2538, 0.6071, 0.2986, 0.6055, 0.2986, 0.629, 0.2538, 0.6309, 0.2986, 0.3476, 0.3434, 0.3498, 0.3434, 0.3729, 0.2986, 0.371, 0.2986, 0.371, 0.3434, 0.3729, 0.3434, 0.396, 0.2986, 0.3945, 0.2986, 0.3945, 0.3434, 0.396, 0.3434, 0.4191, 0.2986, 0.4179, 0.2986, 0.4179, 0.3434, 0.4191, 0.3434, 0.4422, 0.2986, 0.4414, 0.2986, 0.4414, 0.3434, 0.4422, 0.3434, 0.4653, 0.2986, 0.4648, 0.2986, 0.4648, 0.3434, 0.4653, 0.3434, 0.4884, 0.2986, 0.4883, 0.2986, 0.4883, 0.3434, 0.4884, 0.3434, 0.5116, 0.2986, 0.5117, 0.2986, 0.5117, 0.3434, 0.5116, 0.3434, 0.5347, 0.2986, 0.5352, 0.2986, 0.5352, 0.3434, 0.5347, 0.3434, 0.5578, 0.2986, 0.5586, 0.2986, 0.5586, 0.3434, 0.5578, 0.3434, 0.5809, 0.2986, 0.5821, 0.2986, 0.5821, 0.3434, 0.5809, 0.3434, 0.604, 0.2986, 0.6055, 0.2986, 0.6055, 0.3434, 0.604, 0.3434, 0.6271, 0.2986, 0.629, 0.3434, 0.3498, 0.3881, 0.352, 0.3881, 0.3748, 0.3434, 0.3729, 0.3434, 0.3729, 0.3881, 0.3748, 0.3881, 0.3975, 0.3434, 0.396, 0.3434, 0.396, 0.3881, 0.3975, 0.3881, 0.4203, 0.3434, 0.4191, 0.3434, 0.4191, 0.3881, 0.4203, 0.3881, 0.4431, 0.3434, 0.4422, 0.3434, 0.4422, 0.3881, 0.4431, 0.3881, 0.4658, 0.3434, 0.4653, 0.3434, 0.4653, 0.3881, 0.4658, 0.3881, 0.4886, 0.3434, 0.4884, 0.3434, 0.4884, 0.3881, 0.4886, 0.3881, 0.5114, 0.3434, 0.5116, 0.3434, 0.5116, 0.3881, 0.5114, 0.3881, 0.5342, 0.3434, 0.5347, 0.3434, 0.5347, 0.3881, 0.5342, 0.3881, 0.5569, 0.3434, 0.5578, 0.3434, 0.5578, 0.3881, 0.5569, 0.3881, 0.5797, 0.3434, 0.5809, 0.3434, 0.5809, 0.3881, 0.5797, 0.3881, 0.6025, 0.3434, 0.604, 0.3434, 0.604, 0.3881, 0.6025, 0.3881, 0.6252, 0.3434, 0.6271, 0.3881, 0.352, 0.4329, 0.3542, 0.4329, 0.3767, 0.3881, 0.3748, 0.3881, 0.3748, 0.4329, 0.3767, 0.4329, 0.3991, 0.3881, 0.3975, 0.3881, 0.3975, 0.4329, 0.3991, 0.4329, 0.4215, 0.3881, 0.4203, 0.3881, 0.4203, 0.4329, 0.4215, 0.4329, 0.4439, 0.3881, 0.4431, 0.3881, 0.4431, 0.4329, 0.4439, 0.4329, 0.4664, 0.3881, 0.4658, 0.3881, 0.4658, 0.4329, 0.4664, 0.4329, 0.4888, 0.3881, 0.4886, 0.3881, 0.4886, 0.4329, 0.4888, 0.4329, 0.5112, 0.3881, 0.5114, 0.3881, 0.5114, 0.4329, 0.5112, 0.4329, 0.5336, 0.3881, 0.5342, 0.3881, 0.5342, 0.4329, 0.5336, 0.4329, 0.5561, 0.3881, 0.5569, 0.3881, 0.5569, 0.4329, 0.5561, 0.4329, 0.5785, 0.3881, 0.5797, 0.3881, 0.5797, 0.4329, 0.5785, 0.4329, 0.6009, 0.3881, 0.6025, 0.3881, 0.6025, 0.4329, 0.6009, 0.4329, 0.6233, 0.3881, 0.6252, 0.4329, 0.3542, 0.4776, 0.3565, 0.4776, 0.3785, 0.4329, 0.3767, 0.4329, 0.3767, 0.4776, 0.3785, 0.4776, 0.4006, 0.4329, 0.3991, 0.4329, 0.3991, 0.4776, 0.4006, 0.4776, 0.4227, 0.4329, 0.4215, 0.4329, 0.4215, 0.4776, 0.4227, 0.4776, 0.4448, 0.4329, 0.4439, 0.4329, 0.4439, 0.4776, 0.4448, 0.4776, 0.4669, 0.4329, 0.4664, 0.4329, 0.4664, 0.4776, 0.4669, 0.4776, 0.489, 0.4329, 0.4888, 0.4329, 0.4888, 0.4776, 0.489, 0.4776, 0.511, 0.4329, 0.5112, 0.4329, 0.5112, 0.4776, 0.511, 0.4776, 0.5331, 0.4329, 0.5336, 0.4329, 0.5336, 0.4776, 0.5331, 0.4776, 0.5552, 0.4329, 0.5561, 0.4329, 0.5561, 0.4776, 0.5552, 0.4776, 0.5773, 0.4329, 0.5785, 0.4329, 0.5785, 0.4776, 0.5773, 0.4776, 0.5994, 0.4329, 0.6009, 0.4329, 0.6009, 0.4776, 0.5994, 0.4776, 0.6215, 0.4329, 0.6233, 0.4776, 0.3565, 0.5224, 0.3587, 0.5224, 0.3804, 0.4776, 0.3785, 0.4776, 0.3785, 0.5224, 0.3804, 0.5224, 0.4022, 0.4776, 0.4006, 0.4776, 0.4006, 0.5224, 0.4022, 0.5224, 0.4239, 0.4776, 0.4227, 0.4776, 0.4227, 0.5224, 0.4239, 0.5224, 0.4456, 0.4776, 0.4448, 0.4776, 0.4448, 0.5224, 0.4456, 0.5224, 0.4674, 0.4776, 0.4669, 0.4776, 0.4669, 0.5224, 0.4674, 0.5224, 0.4891, 0.4776, 0.489, 0.4776, 0.489, 0.5224, 0.4891, 0.5224, 0.5109, 0.4776, 0.511, 0.4776, 0.511, 0.5224, 0.5109, 0.5224, 0.5326, 0.4776, 0.5331, 0.4776, 0.5331, 0.5224, 0.5326, 0.5224, 0.5544, 0.4776, 0.5552, 0.4776, 0.5552, 0.5224, 0.5544, 0.5224, 0.5761, 0.4776, 0.5773, 0.4776, 0.5773, 0.5224, 0.5761, 0.5224, 0.5978, 0.4776, 0.5994, 0.4776, 0.5994, 0.5224, 0.5978, 0.5224, 0.6196, 0.4776, 0.6215, 0.5224, 0.3587, 0.5671, 0.3609, 0.5671, 0.3823, 0.5224, 0.3804, 0.5224, 0.3804, 0.5671, 0.3823, 0.5671, 0.4037, 0.5224, 0.4022, 0.5224, 0.4022, 0.5671, 0.4037, 0.5671, 0.4251, 0.5224, 0.4239, 0.5224, 0.4239, 0.5671, 0.4251, 0.5671, 0.4465, 0.5224, 0.4456, 0.5224, 0.4456, 0.5671, 0.4465, 0.5671, 0.4679, 0.5224, 0.4674, 0.5224, 0.4674, 0.5671, 0.4679, 0.5671, 0.4893, 0.5224, 0.4891, 0.5224, 0.4891, 0.5671, 0.4893, 0.5671, 0.5107, 0.5224, 0.5109, 0.5224, 0.5109, 0.5671, 0.5107, 0.5671, 0.5321, 0.5224, 0.5326, 0.5224, 0.5326, 0.5671, 0.5321, 0.5671, 0.5535, 0.5224, 0.5544, 0.5224, 0.5544, 0.5671, 0.5535, 0.5671, 0.5749, 0.5224, 0.5761, 0.5224, 0.5761, 0.5671, 0.5749, 0.5671, 0.5963, 0.5224, 0.5978, 0.5224, 0.5978, 0.5671, 0.5963, 0.5671, 0.6177, 0.5224, 0.6196, 0.5671, 0.3609, 0.6119, 0.3631, 0.6119, 0.3842, 0.5671, 0.3823, 0.5671, 0.3823, 0.6119, 0.3842, 0.6119, 0.4052, 0.5671, 0.4037, 0.5671, 0.4037, 0.6119, 0.4052, 0.6119, 0.4263, 0.5671, 0.4251, 0.5671, 0.4251, 0.6119, 0.4263, 0.6119, 0.4474, 0.5671, 0.4465, 0.5671, 0.4465, 0.6119, 0.4474, 0.6119, 0.4684, 0.5671, 0.4679, 0.5671, 0.4679, 0.6119, 0.4684, 0.6119, 0.4895, 0.5671, 0.4893, 0.5671, 0.4893, 0.6119, 0.4895, 0.6119, 0.5105, 0.5671, 0.5107, 0.5671, 0.5107, 0.6119, 0.5105, 0.6119, 0.5316, 0.5671, 0.5321, 0.5671, 0.5321, 0.6119, 0.5316, 0.6119, 0.5526, 0.5671, 0.5535, 0.5671, 0.5535, 0.6119, 0.5526, 0.6119, 0.5737, 0.5671, 0.5749, 0.5671, 0.5749, 0.6119, 0.5737, 0.6119, 0.5948, 0.5671, 0.5963, 0.5671, 0.5963, 0.6119, 0.5948, 0.6119, 0.6158, 0.5671, 0.6177, 0.6119, 0.3631, 0.6566, 0.3653, 0.6566, 0.3861, 0.6119, 0.3842, 0.6119, 0.3842, 0.6566, 0.3861, 0.6566, 0.4068, 0.6119, 0.4052, 0.6119, 0.4052, 0.6566, 0.4068, 0.6566, 0.4275, 0.6119, 0.4263, 0.6119, 0.4263, 0.6566, 0.4275, 0.6566, 0.4482, 0.6119, 0.4474, 0.6119, 0.4474, 0.6566, 0.4482, 0.6566, 0.4646, 0.6507, 0.4689, 0.6119, 0.4684, 0.6119, 0.4684, 0.6507, 0.4689, 0.6335, 0.4813, 0.6424, 0.4896, 0.6119, 0.4895, 0.6119, 0.4895, 0.6424, 0.4896, 0.6566, 0.5029, 0.6566, 0.5104, 0.6119, 0.5105, 0.6119, 0.5105, 0.6566, 0.5104, 0.6566, 0.5311, 0.6119, 0.5316, 0.6119, 0.5316, 0.6566, 0.5311, 0.6566, 0.5518, 0.6119, 0.5526, 0.6119, 0.5526, 0.6566, 0.5518, 0.6566, 0.5725, 0.6119, 0.5737, 0.6119, 0.5737, 0.6566, 0.5725, 0.6566, 0.5932, 0.6119, 0.5948, 0.6119, 0.5948, 0.6566, 0.5932, 0.6566, 0.6139, 0.6119, 0.6158, 0.6566, 0.3653, 0.7014, 0.3676, 0.7014, 0.3879, 0.6566, 0.3861, 0.6566, 0.3861, 0.7014, 0.3879, 0.7014, 0.4083, 0.6566, 0.4068, 0.6566, 0.4068, 0.7014, 0.4083, 0.7014, 0.4287, 0.6566, 0.4275, 0.6566, 0.4275, 0.7014, 0.4287, 0.7014, 0.4323, 0.6788, 0.4486, 0.6566, 0.4482, 0.6566, 0.4482, 0.6788, 0.4486, 0.6566, 0.4646, 0.6566, 0.5029, 0.6646, 0.5103, 0.6566, 0.5104, 0.6566, 0.5104, 0.6646, 0.5103, 0.6865, 0.5307, 0.6566, 0.5311, 0.6566, 0.5311, 0.6865, 0.5307, 0.7014, 0.5447, 0.7014, 0.5509, 0.6566, 0.5518, 0.6566, 0.5518, 0.7014, 0.5509, 0.7014, 0.5713, 0.6566, 0.5725, 0.6566, 0.5725, 0.7014, 0.5713, 0.7014, 0.5917, 0.6566, 0.5932, 0.6566, 0.5932, 0.7014, 0.5917, 0.7014, 0.6121, 0.6566, 0.6139, 0.7014, 0.3676, 0.7462, 0.3698, 0.7462, 0.3898, 0.7014, 0.3879, 0.7014, 0.3879, 0.7462, 0.3898, 0.7462, 0.4, 0.7332, 0.4094, 0.7014, 0.4083, 0.7014, 0.4083, 0.7332, 0.4094, 0.7062, 0.4288, 0.7014, 0.4287, 0.7014, 0.4287, 0.7062, 0.4288, 0.7014, 0.4323, 0.7014, 0.5447, 0.708, 0.5508, 0.7014, 0.5509, 0.7014, 0.5509, 0.708, 0.5508, 0.7292, 0.5706, 0.7014, 0.5713, 0.7014, 0.5713, 0.7292, 0.5706, 0.7462, 0.5864, 0.7462, 0.5901, 0.7014, 0.5917, 0.7014, 0.5917, 0.7462, 0.5901, 0.7462, 0.6102, 0.7014, 0.6121, 0.7462, 0.3698, 0.7854, 0.3717, 0.7595, 0.3904, 0.7462, 0.3898, 0.7462, 0.3898, 0.7595, 0.3904, 0.7462, 0.4, 0.7462, 0.5864, 0.75, 0.59, 0.7462, 0.5901, 0.7462, 0.5901, 0.75, 0.59, 0.7705, 0.6092, 0.7462, 0.6102])
me_plane_001.materials.append(mat_bandera)
me_plane_001.use_remesh_preserve_volume = False
me_plane_001.use_remesh_preserve_attributes = False
me_plane_001.use_mirror_vertex_groups = False
me_plane_001.update()

# ---- objects
ob_cylinder = bpy.data.objects.new('Cylinder', me_cylinder)
ob_field = bpy.data.objects.new('Field', None)
ob_plane = bpy.data.objects.new('Plane', me_plane_001)

# ---- transforms, parenting, visibility, modifiers, constraints
ob_cylinder.location = (0.02691, -0.08035, -0.04473)
ob_cylinder.scale = (-0.06642, -0.06642, 1.908)
ob_cylinder.lineart.crease_threshold = 0.0
ob_field.location = (-0.8195, -0.004897, 2.16)
ob_field.rotation_euler = (0.0, 1.17, 0.0)
ob_field.scale = (0.5997, 0.5997, 0.5997)
ob_field.empty_display_type = 'SINGLE_ARROW'
ob_field.empty_image_offset = (0.0, 0.0)
ob_field.lineart.crease_threshold = 0.0
ob_plane.location = (1.213, -0.01313, 2.904)
ob_plane.rotation_euler = (1.571, -0.0, 0.0)
ob_plane.scale = (1.112, 0.5997, 0.5997)
ob_plane.lineart.crease_threshold = 0.0
_vg = ob_plane.vertex_groups.new(name='pinza')
_m = ob_plane.modifiers.new('Cloth', 'CLOTH')
_m.collision_settings.use_self_collision = True

# ---- collection membership
col_collection_1.objects.link(ob_cylinder)
col_collection_1.objects.link(ob_field)
col_collection_1.objects.link(ob_plane)

# ---- scene / render settings (as saved in the file)
scene.frame_start = 1; scene.frame_end = 250; scene.frame_set(32)
scene.render.engine = 'BLENDER_EEVEE_NEXT'
scene.render.resolution_percentage = 50
scene.render.dither_intensity = 0.0
scene.cycles.use_denoising = False
scene.cycles.samples = 10
scene.cycles.sampling_pattern = 'TABULATED_SOBOL'
scene.cycles.light_sampling_threshold = 0.0
scene.cycles.use_adaptive_sampling = False
scene.cycles.use_light_tree = False
scene.cycles.blur_glossy = 0.0
scene.cycles.pixel_filter_type = 'GAUSSIAN'
scene.cycles.sample_clamp_indirect = 0.0
scene.view_settings.view_transform = 'Standard'
bpy.context.view_layer.update()

# ---- added for rendering (the .blend has no active camera and no usable light): camera, sun
cam_auto = bpy.data.cameras.new('AutoCamera')
cam_auto.lens = 50.0
cam_auto.sensor_width = 36.0
cam_auto.clip_end = 1000.0
ob_auto_camera = bpy.data.objects.new('AutoCamera', cam_auto)
scene.collection.objects.link(ob_auto_camera)
ob_auto_camera.location = (4.81969, -4.7628, 4.99537)
ob_auto_camera.rotation_euler = (1.09748, -7.21219e-08, 0.694738)
scene.camera = ob_auto_camera
light_auto_sun = bpy.data.lights.new('AutoSun', 'SUN')
light_auto_sun.energy = 3.0
light_auto_sun.angle = 0.0523599
ob_auto_sun = bpy.data.objects.new('AutoSun', light_auto_sun)
scene.collection.objects.link(ob_auto_sun)
ob_auto_sun.rotation_euler = (0.872665, 0.174533, 0.523599)
bpy.context.view_layer.update()
